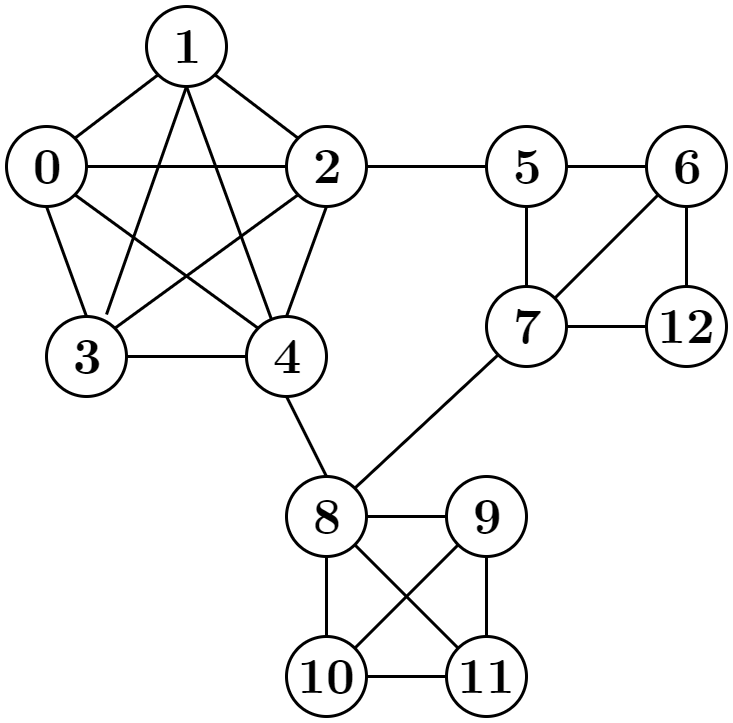

The diagram above was exported from draw.io. Its source (the exported page's mxGraphModel, read from the mxfile embedded in the PNG):
<mxGraphModel dx="1058" dy="808" grid="1" gridSize="10" guides="1" tooltips="1" connect="1" arrows="1" fold="1" page="1" pageScale="1" pageWidth="1169" pageHeight="827" math="0" shadow="0">
  <root>
    <mxCell id="0" />
    <mxCell id="1" parent="0" />
    <mxCell id="TaHi8yf2ENCi2Q9c3yOr-6" style="rounded=0;orthogonalLoop=1;jettySize=auto;html=1;exitX=1;exitY=0;exitDx=0;exitDy=0;entryX=0;entryY=1;entryDx=0;entryDy=0;endArrow=none;endFill=0;strokeWidth=3;fontSize=50;fontStyle=1;fontFamily=CMU Serif;" parent="1" source="TaHi8yf2ENCi2Q9c3yOr-1" target="TaHi8yf2ENCi2Q9c3yOr-2" edge="1">
      <mxGeometry relative="1" as="geometry" />
    </mxCell>
    <mxCell id="TaHi8yf2ENCi2Q9c3yOr-8" style="edgeStyle=none;rounded=0;orthogonalLoop=1;jettySize=auto;html=1;exitX=0.5;exitY=1;exitDx=0;exitDy=0;entryX=0.5;entryY=0;entryDx=0;entryDy=0;endArrow=none;endFill=0;strokeWidth=3;fontSize=50;fontStyle=1;fontFamily=CMU Serif;" parent="1" source="TaHi8yf2ENCi2Q9c3yOr-1" target="TaHi8yf2ENCi2Q9c3yOr-4" edge="1">
      <mxGeometry relative="1" as="geometry" />
    </mxCell>
    <mxCell id="TaHi8yf2ENCi2Q9c3yOr-12" style="edgeStyle=none;rounded=0;orthogonalLoop=1;jettySize=auto;html=1;exitX=1;exitY=1;exitDx=0;exitDy=0;entryX=0;entryY=0;entryDx=0;entryDy=0;endArrow=none;endFill=0;strokeWidth=3;fontSize=50;fontStyle=1;fontFamily=CMU Serif;" parent="1" source="TaHi8yf2ENCi2Q9c3yOr-1" target="TaHi8yf2ENCi2Q9c3yOr-5" edge="1">
      <mxGeometry relative="1" as="geometry" />
    </mxCell>
    <mxCell id="TaHi8yf2ENCi2Q9c3yOr-13" style="edgeStyle=none;rounded=0;orthogonalLoop=1;jettySize=auto;html=1;exitX=1;exitY=0.5;exitDx=0;exitDy=0;endArrow=none;endFill=0;strokeWidth=3;fontSize=50;fontStyle=1;fontFamily=CMU Serif;" parent="1" source="TaHi8yf2ENCi2Q9c3yOr-1" target="TaHi8yf2ENCi2Q9c3yOr-3" edge="1">
      <mxGeometry relative="1" as="geometry" />
    </mxCell>
    <mxCell id="TaHi8yf2ENCi2Q9c3yOr-1" value="0" style="ellipse;whiteSpace=wrap;html=1;aspect=fixed;strokeWidth=3;fontSize=50;fontStyle=1;fontFamily=CMU Serif;" parent="1" vertex="1">
      <mxGeometry x="120" y="160" width="80" height="80" as="geometry" />
    </mxCell>
    <mxCell id="TaHi8yf2ENCi2Q9c3yOr-14" style="edgeStyle=none;rounded=0;orthogonalLoop=1;jettySize=auto;html=1;exitX=0.5;exitY=1;exitDx=0;exitDy=0;entryX=0.754;entryY=-0.025;entryDx=0;entryDy=0;entryPerimeter=0;endArrow=none;endFill=0;strokeWidth=3;fontSize=50;fontStyle=1;fontFamily=CMU Serif;" parent="1" source="TaHi8yf2ENCi2Q9c3yOr-2" target="TaHi8yf2ENCi2Q9c3yOr-4" edge="1">
      <mxGeometry relative="1" as="geometry" />
    </mxCell>
    <mxCell id="TaHi8yf2ENCi2Q9c3yOr-15" style="edgeStyle=none;rounded=0;orthogonalLoop=1;jettySize=auto;html=1;exitX=0.5;exitY=1;exitDx=0;exitDy=0;entryX=0.317;entryY=0.037;entryDx=0;entryDy=0;entryPerimeter=0;endArrow=none;endFill=0;strokeWidth=3;fontSize=50;fontStyle=1;fontFamily=CMU Serif;" parent="1" source="TaHi8yf2ENCi2Q9c3yOr-2" target="TaHi8yf2ENCi2Q9c3yOr-5" edge="1">
      <mxGeometry relative="1" as="geometry" />
    </mxCell>
    <mxCell id="TaHi8yf2ENCi2Q9c3yOr-2" value="1" style="ellipse;whiteSpace=wrap;html=1;aspect=fixed;strokeWidth=3;fontSize=50;fontStyle=1;fontFamily=CMU Serif;" parent="1" vertex="1">
      <mxGeometry x="260" y="40" width="80" height="80" as="geometry" />
    </mxCell>
    <mxCell id="TaHi8yf2ENCi2Q9c3yOr-7" style="edgeStyle=none;rounded=0;orthogonalLoop=1;jettySize=auto;html=1;exitX=0;exitY=0;exitDx=0;exitDy=0;entryX=1;entryY=1;entryDx=0;entryDy=0;endArrow=none;endFill=0;strokeWidth=3;fontSize=50;fontStyle=1;fontFamily=CMU Serif;" parent="1" source="TaHi8yf2ENCi2Q9c3yOr-3" target="TaHi8yf2ENCi2Q9c3yOr-2" edge="1">
      <mxGeometry relative="1" as="geometry" />
    </mxCell>
    <mxCell id="TaHi8yf2ENCi2Q9c3yOr-9" style="edgeStyle=none;rounded=0;orthogonalLoop=1;jettySize=auto;html=1;exitX=0.5;exitY=1;exitDx=0;exitDy=0;entryX=0.5;entryY=0;entryDx=0;entryDy=0;endArrow=none;endFill=0;strokeWidth=3;fontSize=50;fontStyle=1;fontFamily=CMU Serif;" parent="1" source="TaHi8yf2ENCi2Q9c3yOr-3" target="TaHi8yf2ENCi2Q9c3yOr-5" edge="1">
      <mxGeometry relative="1" as="geometry" />
    </mxCell>
    <mxCell id="TaHi8yf2ENCi2Q9c3yOr-30" style="edgeStyle=none;rounded=0;orthogonalLoop=1;jettySize=auto;html=1;exitX=1;exitY=0.5;exitDx=0;exitDy=0;entryX=0;entryY=0.5;entryDx=0;entryDy=0;endArrow=none;endFill=0;strokeWidth=3;fontSize=50;fontStyle=1;fontFamily=CMU Serif;" parent="1" source="TaHi8yf2ENCi2Q9c3yOr-3" target="TaHi8yf2ENCi2Q9c3yOr-16" edge="1">
      <mxGeometry relative="1" as="geometry" />
    </mxCell>
    <mxCell id="TaHi8yf2ENCi2Q9c3yOr-3" value="2" style="ellipse;whiteSpace=wrap;html=1;aspect=fixed;strokeWidth=3;fontSize=50;fontStyle=1;fontFamily=CMU Serif;" parent="1" vertex="1">
      <mxGeometry x="400" y="160" width="80" height="80" as="geometry" />
    </mxCell>
    <mxCell id="TaHi8yf2ENCi2Q9c3yOr-10" style="edgeStyle=none;rounded=0;orthogonalLoop=1;jettySize=auto;html=1;exitX=1;exitY=0.5;exitDx=0;exitDy=0;entryX=0;entryY=0.5;entryDx=0;entryDy=0;endArrow=none;endFill=0;strokeWidth=3;fontSize=50;fontStyle=1;fontFamily=CMU Serif;" parent="1" source="TaHi8yf2ENCi2Q9c3yOr-4" target="TaHi8yf2ENCi2Q9c3yOr-5" edge="1">
      <mxGeometry relative="1" as="geometry" />
    </mxCell>
    <mxCell id="TaHi8yf2ENCi2Q9c3yOr-11" style="edgeStyle=none;rounded=0;orthogonalLoop=1;jettySize=auto;html=1;exitX=1;exitY=0;exitDx=0;exitDy=0;entryX=0;entryY=1;entryDx=0;entryDy=0;endArrow=none;endFill=0;strokeWidth=3;fontSize=50;fontStyle=1;fontFamily=CMU Serif;" parent="1" source="TaHi8yf2ENCi2Q9c3yOr-4" target="TaHi8yf2ENCi2Q9c3yOr-3" edge="1">
      <mxGeometry relative="1" as="geometry" />
    </mxCell>
    <mxCell id="TaHi8yf2ENCi2Q9c3yOr-4" value="3" style="ellipse;whiteSpace=wrap;html=1;aspect=fixed;strokeWidth=3;fontSize=50;fontStyle=1;fontFamily=CMU Serif;" parent="1" vertex="1">
      <mxGeometry x="160" y="350" width="80" height="80" as="geometry" />
    </mxCell>
    <mxCell id="TaHi8yf2ENCi2Q9c3yOr-18" style="edgeStyle=none;rounded=0;orthogonalLoop=1;jettySize=auto;html=1;exitX=0.5;exitY=1;exitDx=0;exitDy=0;entryX=0.5;entryY=0;entryDx=0;entryDy=0;endArrow=none;endFill=0;strokeWidth=3;fontSize=50;fontStyle=1;fontFamily=CMU Serif;" parent="1" source="TaHi8yf2ENCi2Q9c3yOr-5" target="TaHi8yf2ENCi2Q9c3yOr-17" edge="1">
      <mxGeometry relative="1" as="geometry" />
    </mxCell>
    <mxCell id="TaHi8yf2ENCi2Q9c3yOr-5" value="4" style="ellipse;whiteSpace=wrap;html=1;aspect=fixed;strokeWidth=3;fontSize=50;fontStyle=1;fontFamily=CMU Serif;" parent="1" vertex="1">
      <mxGeometry x="360" y="350" width="80" height="80" as="geometry" />
    </mxCell>
    <mxCell id="TaHi8yf2ENCi2Q9c3yOr-33" style="edgeStyle=none;rounded=0;orthogonalLoop=1;jettySize=auto;html=1;exitX=0.5;exitY=1;exitDx=0;exitDy=0;entryX=0.5;entryY=0;entryDx=0;entryDy=0;endArrow=none;endFill=0;strokeWidth=3;fontSize=50;fontStyle=1;fontFamily=CMU Serif;" parent="1" source="TaHi8yf2ENCi2Q9c3yOr-16" target="TaHi8yf2ENCi2Q9c3yOr-28" edge="1">
      <mxGeometry relative="1" as="geometry" />
    </mxCell>
    <mxCell id="TaHi8yf2ENCi2Q9c3yOr-35" style="edgeStyle=none;rounded=0;orthogonalLoop=1;jettySize=auto;html=1;exitX=1;exitY=0.5;exitDx=0;exitDy=0;entryX=0;entryY=0.5;entryDx=0;entryDy=0;endArrow=none;endFill=0;strokeWidth=3;fontSize=50;fontStyle=1;fontFamily=CMU Serif;" parent="1" source="TaHi8yf2ENCi2Q9c3yOr-16" target="TaHi8yf2ENCi2Q9c3yOr-31" edge="1">
      <mxGeometry relative="1" as="geometry" />
    </mxCell>
    <mxCell id="TaHi8yf2ENCi2Q9c3yOr-16" value="5" style="ellipse;whiteSpace=wrap;html=1;aspect=fixed;strokeWidth=3;fontSize=50;fontStyle=1;fontFamily=CMU Serif;" parent="1" vertex="1">
      <mxGeometry x="600" y="160" width="80" height="80" as="geometry" />
    </mxCell>
    <mxCell id="TaHi8yf2ENCi2Q9c3yOr-22" style="edgeStyle=none;rounded=0;orthogonalLoop=1;jettySize=auto;html=1;exitX=0.5;exitY=1;exitDx=0;exitDy=0;entryX=0.5;entryY=0;entryDx=0;entryDy=0;endArrow=none;endFill=0;strokeWidth=3;fontSize=50;fontStyle=1;fontFamily=CMU Serif;" parent="1" source="TaHi8yf2ENCi2Q9c3yOr-17" target="TaHi8yf2ENCi2Q9c3yOr-21" edge="1">
      <mxGeometry relative="1" as="geometry" />
    </mxCell>
    <mxCell id="TaHi8yf2ENCi2Q9c3yOr-27" style="edgeStyle=none;rounded=0;orthogonalLoop=1;jettySize=auto;html=1;exitX=1;exitY=1;exitDx=0;exitDy=0;entryX=0;entryY=0;entryDx=0;entryDy=0;endArrow=none;endFill=0;strokeWidth=3;fontSize=50;fontStyle=1;fontFamily=CMU Serif;" parent="1" source="TaHi8yf2ENCi2Q9c3yOr-17" target="TaHi8yf2ENCi2Q9c3yOr-20" edge="1">
      <mxGeometry relative="1" as="geometry" />
    </mxCell>
    <mxCell id="TaHi8yf2ENCi2Q9c3yOr-29" style="edgeStyle=none;rounded=0;orthogonalLoop=1;jettySize=auto;html=1;exitX=1;exitY=0;exitDx=0;exitDy=0;entryX=0;entryY=1;entryDx=0;entryDy=0;endArrow=none;endFill=0;strokeWidth=3;fontSize=50;fontStyle=1;fontFamily=CMU Serif;" parent="1" source="TaHi8yf2ENCi2Q9c3yOr-17" target="TaHi8yf2ENCi2Q9c3yOr-28" edge="1">
      <mxGeometry relative="1" as="geometry" />
    </mxCell>
    <mxCell id="TaHi8yf2ENCi2Q9c3yOr-17" value="8" style="ellipse;whiteSpace=wrap;html=1;aspect=fixed;strokeWidth=3;fontSize=50;fontStyle=1;fontFamily=CMU Serif;" parent="1" vertex="1">
      <mxGeometry x="400" y="510" width="80" height="80" as="geometry" />
    </mxCell>
    <mxCell id="TaHi8yf2ENCi2Q9c3yOr-25" style="edgeStyle=none;rounded=0;orthogonalLoop=1;jettySize=auto;html=1;exitX=0;exitY=0.5;exitDx=0;exitDy=0;entryX=1;entryY=0.5;entryDx=0;entryDy=0;endArrow=none;endFill=0;strokeWidth=3;fontSize=50;fontStyle=1;fontFamily=CMU Serif;" parent="1" source="TaHi8yf2ENCi2Q9c3yOr-19" target="TaHi8yf2ENCi2Q9c3yOr-17" edge="1">
      <mxGeometry relative="1" as="geometry" />
    </mxCell>
    <mxCell id="TaHi8yf2ENCi2Q9c3yOr-19" value="9" style="ellipse;whiteSpace=wrap;html=1;aspect=fixed;strokeWidth=3;fontSize=50;fontStyle=1;fontFamily=CMU Serif;" parent="1" vertex="1">
      <mxGeometry x="560" y="510" width="80" height="80" as="geometry" />
    </mxCell>
    <mxCell id="TaHi8yf2ENCi2Q9c3yOr-24" style="edgeStyle=none;rounded=0;orthogonalLoop=1;jettySize=auto;html=1;exitX=0.5;exitY=0;exitDx=0;exitDy=0;entryX=0.5;entryY=1;entryDx=0;entryDy=0;endArrow=none;endFill=0;strokeWidth=3;fontSize=50;fontStyle=1;fontFamily=CMU Serif;" parent="1" source="TaHi8yf2ENCi2Q9c3yOr-20" target="TaHi8yf2ENCi2Q9c3yOr-19" edge="1">
      <mxGeometry relative="1" as="geometry" />
    </mxCell>
    <mxCell id="TaHi8yf2ENCi2Q9c3yOr-20" value="11" style="ellipse;whiteSpace=wrap;html=1;aspect=fixed;strokeWidth=3;fontSize=50;fontStyle=1;fontFamily=CMU Serif;" parent="1" vertex="1">
      <mxGeometry x="560" y="670" width="80" height="80" as="geometry" />
    </mxCell>
    <mxCell id="TaHi8yf2ENCi2Q9c3yOr-23" style="edgeStyle=none;rounded=0;orthogonalLoop=1;jettySize=auto;html=1;exitX=1;exitY=0.5;exitDx=0;exitDy=0;entryX=0;entryY=0.5;entryDx=0;entryDy=0;endArrow=none;endFill=0;strokeWidth=3;fontSize=50;fontStyle=1;fontFamily=CMU Serif;" parent="1" source="TaHi8yf2ENCi2Q9c3yOr-21" target="TaHi8yf2ENCi2Q9c3yOr-20" edge="1">
      <mxGeometry relative="1" as="geometry" />
    </mxCell>
    <mxCell id="TaHi8yf2ENCi2Q9c3yOr-26" style="edgeStyle=none;rounded=0;orthogonalLoop=1;jettySize=auto;html=1;exitX=1;exitY=0;exitDx=0;exitDy=0;entryX=0;entryY=1;entryDx=0;entryDy=0;endArrow=none;endFill=0;strokeWidth=3;fontSize=50;fontStyle=1;fontFamily=CMU Serif;" parent="1" source="TaHi8yf2ENCi2Q9c3yOr-21" target="TaHi8yf2ENCi2Q9c3yOr-19" edge="1">
      <mxGeometry relative="1" as="geometry" />
    </mxCell>
    <mxCell id="TaHi8yf2ENCi2Q9c3yOr-21" value="10" style="ellipse;whiteSpace=wrap;html=1;aspect=fixed;strokeWidth=3;fontSize=50;fontStyle=1;fontFamily=CMU Serif;" parent="1" vertex="1">
      <mxGeometry x="400" y="670" width="80" height="80" as="geometry" />
    </mxCell>
    <mxCell id="TaHi8yf2ENCi2Q9c3yOr-34" style="edgeStyle=none;rounded=0;orthogonalLoop=1;jettySize=auto;html=1;exitX=1;exitY=0;exitDx=0;exitDy=0;entryX=0;entryY=1;entryDx=0;entryDy=0;endArrow=none;endFill=0;strokeWidth=3;fontSize=50;fontStyle=1;fontFamily=CMU Serif;" parent="1" source="TaHi8yf2ENCi2Q9c3yOr-28" target="TaHi8yf2ENCi2Q9c3yOr-31" edge="1">
      <mxGeometry relative="1" as="geometry" />
    </mxCell>
    <mxCell id="TaHi8yf2ENCi2Q9c3yOr-28" value="7" style="ellipse;whiteSpace=wrap;html=1;aspect=fixed;strokeWidth=3;fontSize=50;fontStyle=1;fontFamily=CMU Serif;" parent="1" vertex="1">
      <mxGeometry x="600" y="320" width="80" height="80" as="geometry" />
    </mxCell>
    <mxCell id="TaHi8yf2ENCi2Q9c3yOr-36" style="edgeStyle=none;rounded=0;orthogonalLoop=1;jettySize=auto;html=1;exitX=0.5;exitY=1;exitDx=0;exitDy=0;entryX=0.5;entryY=0;entryDx=0;entryDy=0;endArrow=none;endFill=0;strokeWidth=3;fontSize=50;fontStyle=1;fontFamily=CMU Serif;" parent="1" source="TaHi8yf2ENCi2Q9c3yOr-31" target="TaHi8yf2ENCi2Q9c3yOr-32" edge="1">
      <mxGeometry relative="1" as="geometry" />
    </mxCell>
    <mxCell id="TaHi8yf2ENCi2Q9c3yOr-31" value="6" style="ellipse;whiteSpace=wrap;html=1;aspect=fixed;strokeWidth=3;fontSize=50;fontStyle=1;fontFamily=CMU Serif;" parent="1" vertex="1">
      <mxGeometry x="760" y="160" width="80" height="80" as="geometry" />
    </mxCell>
    <mxCell id="TaHi8yf2ENCi2Q9c3yOr-37" style="edgeStyle=none;rounded=0;orthogonalLoop=1;jettySize=auto;html=1;exitX=0;exitY=0.5;exitDx=0;exitDy=0;entryX=1;entryY=0.5;entryDx=0;entryDy=0;endArrow=none;endFill=0;strokeWidth=3;fontSize=50;fontStyle=1;fontFamily=CMU Serif;" parent="1" source="TaHi8yf2ENCi2Q9c3yOr-32" target="TaHi8yf2ENCi2Q9c3yOr-28" edge="1">
      <mxGeometry relative="1" as="geometry" />
    </mxCell>
    <mxCell id="TaHi8yf2ENCi2Q9c3yOr-32" value="12" style="ellipse;whiteSpace=wrap;html=1;aspect=fixed;strokeWidth=3;fontSize=50;fontStyle=1;fontFamily=CMU Serif;" parent="1" vertex="1">
      <mxGeometry x="760" y="320" width="80" height="80" as="geometry" />
    </mxCell>
  </root>
</mxGraphModel>